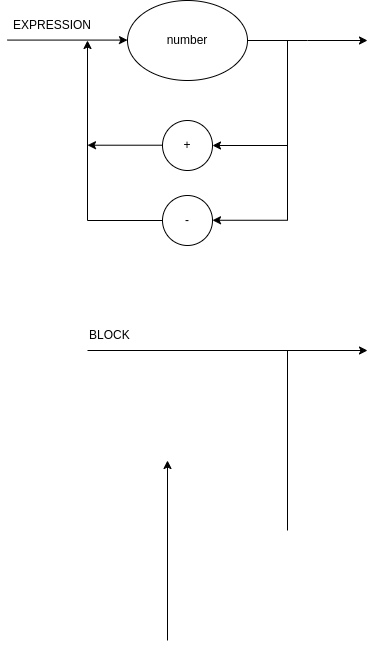

The diagram above was exported from draw.io. Its source (the exported page's mxGraphModel, read from the mxfile embedded in the PNG):
<mxGraphModel dx="1195" dy="643" grid="1" gridSize="10" guides="1" tooltips="1" connect="1" arrows="1" fold="1" page="1" pageScale="1" pageWidth="3300" pageHeight="4681" math="0" shadow="0">
  <root>
    <mxCell id="0" />
    <mxCell id="1" parent="0" />
    <mxCell id="W1d3Z0D_Y3x61ooxwCS9-6" style="edgeStyle=orthogonalEdgeStyle;rounded=0;orthogonalLoop=1;jettySize=auto;html=1;exitX=1;exitY=0.5;exitDx=0;exitDy=0;" parent="1" source="W1d3Z0D_Y3x61ooxwCS9-3" edge="1">
      <mxGeometry relative="1" as="geometry">
        <mxPoint x="760" y="160" as="targetPoint" />
      </mxGeometry>
    </mxCell>
    <mxCell id="W1d3Z0D_Y3x61ooxwCS9-3" value="number" style="ellipse;whiteSpace=wrap;html=1;" parent="1" vertex="1">
      <mxGeometry x="520" y="120" width="120" height="80" as="geometry" />
    </mxCell>
    <mxCell id="W1d3Z0D_Y3x61ooxwCS9-4" value="+" style="ellipse;whiteSpace=wrap;html=1;aspect=fixed;" parent="1" vertex="1">
      <mxGeometry x="555" y="240" width="50" height="50" as="geometry" />
    </mxCell>
    <mxCell id="W1d3Z0D_Y3x61ooxwCS9-5" value="-" style="ellipse;whiteSpace=wrap;html=1;aspect=fixed;" parent="1" vertex="1">
      <mxGeometry x="555" y="315" width="50" height="50" as="geometry" />
    </mxCell>
    <mxCell id="W1d3Z0D_Y3x61ooxwCS9-7" value="" style="endArrow=classic;html=1;rounded=0;entryX=1;entryY=0.5;entryDx=0;entryDy=0;" parent="1" target="W1d3Z0D_Y3x61ooxwCS9-4" edge="1">
      <mxGeometry width="50" height="50" relative="1" as="geometry">
        <mxPoint x="680" y="265" as="sourcePoint" />
        <mxPoint x="680" y="280" as="targetPoint" />
      </mxGeometry>
    </mxCell>
    <mxCell id="W1d3Z0D_Y3x61ooxwCS9-8" value="" style="endArrow=none;html=1;rounded=0;" parent="1" edge="1">
      <mxGeometry width="50" height="50" relative="1" as="geometry">
        <mxPoint x="680" y="340" as="sourcePoint" />
        <mxPoint x="680" y="160" as="targetPoint" />
      </mxGeometry>
    </mxCell>
    <mxCell id="W1d3Z0D_Y3x61ooxwCS9-9" value="" style="endArrow=classic;html=1;rounded=0;entryX=1;entryY=0.5;entryDx=0;entryDy=0;" parent="1" edge="1">
      <mxGeometry width="50" height="50" relative="1" as="geometry">
        <mxPoint x="680" y="339.76" as="sourcePoint" />
        <mxPoint x="605" y="339.76" as="targetPoint" />
      </mxGeometry>
    </mxCell>
    <mxCell id="W1d3Z0D_Y3x61ooxwCS9-10" value="" style="endArrow=classic;html=1;rounded=0;entryX=1;entryY=0.5;entryDx=0;entryDy=0;" parent="1" edge="1">
      <mxGeometry width="50" height="50" relative="1" as="geometry">
        <mxPoint x="555" y="264.71" as="sourcePoint" />
        <mxPoint x="480" y="264.71" as="targetPoint" />
      </mxGeometry>
    </mxCell>
    <mxCell id="W1d3Z0D_Y3x61ooxwCS9-12" value="" style="endArrow=none;html=1;rounded=0;exitX=0;exitY=0.5;exitDx=0;exitDy=0;" parent="1" source="W1d3Z0D_Y3x61ooxwCS9-5" edge="1">
      <mxGeometry width="50" height="50" relative="1" as="geometry">
        <mxPoint x="690" y="335" as="sourcePoint" />
        <mxPoint x="480" y="340" as="targetPoint" />
      </mxGeometry>
    </mxCell>
    <mxCell id="W1d3Z0D_Y3x61ooxwCS9-14" value="" style="endArrow=classic;html=1;rounded=0;" parent="1" edge="1">
      <mxGeometry width="50" height="50" relative="1" as="geometry">
        <mxPoint x="480" y="340" as="sourcePoint" />
        <mxPoint x="480" y="160" as="targetPoint" />
      </mxGeometry>
    </mxCell>
    <mxCell id="W1d3Z0D_Y3x61ooxwCS9-15" style="edgeStyle=orthogonalEdgeStyle;rounded=0;orthogonalLoop=1;jettySize=auto;html=1;exitX=1;exitY=0.5;exitDx=0;exitDy=0;" parent="1" edge="1">
      <mxGeometry relative="1" as="geometry">
        <mxPoint x="520" y="159.58" as="targetPoint" />
        <mxPoint x="400" y="159.58" as="sourcePoint" />
      </mxGeometry>
    </mxCell>
    <mxCell id="W1d3Z0D_Y3x61ooxwCS9-16" value="EXPRESSION" style="text;html=1;strokeColor=none;fillColor=none;align=center;verticalAlign=middle;whiteSpace=wrap;rounded=0;" parent="1" vertex="1">
      <mxGeometry x="400" y="130" width="90" height="30" as="geometry" />
    </mxCell>
    <mxCell id="UyhxF3qG99EGaxF3KEuf-1" style="edgeStyle=orthogonalEdgeStyle;rounded=0;orthogonalLoop=1;jettySize=auto;html=1;" edge="1" parent="1">
      <mxGeometry relative="1" as="geometry">
        <mxPoint x="760" y="470" as="targetPoint" />
        <mxPoint x="480" y="470" as="sourcePoint" />
      </mxGeometry>
    </mxCell>
    <mxCell id="UyhxF3qG99EGaxF3KEuf-6" value="" style="endArrow=none;html=1;rounded=0;" edge="1" parent="1">
      <mxGeometry width="50" height="50" relative="1" as="geometry">
        <mxPoint x="680" y="650" as="sourcePoint" />
        <mxPoint x="680" y="470" as="targetPoint" />
      </mxGeometry>
    </mxCell>
    <mxCell id="UyhxF3qG99EGaxF3KEuf-10" value="" style="endArrow=classic;html=1;rounded=0;" edge="1" parent="1">
      <mxGeometry width="50" height="50" relative="1" as="geometry">
        <mxPoint x="560" y="760" as="sourcePoint" />
        <mxPoint x="560" y="580" as="targetPoint" />
      </mxGeometry>
    </mxCell>
    <mxCell id="UyhxF3qG99EGaxF3KEuf-12" value="BLOCK" style="text;html=1;strokeColor=none;fillColor=none;align=left;verticalAlign=middle;whiteSpace=wrap;rounded=0;" vertex="1" parent="1">
      <mxGeometry x="480" y="440" width="90" height="30" as="geometry" />
    </mxCell>
  </root>
</mxGraphModel>